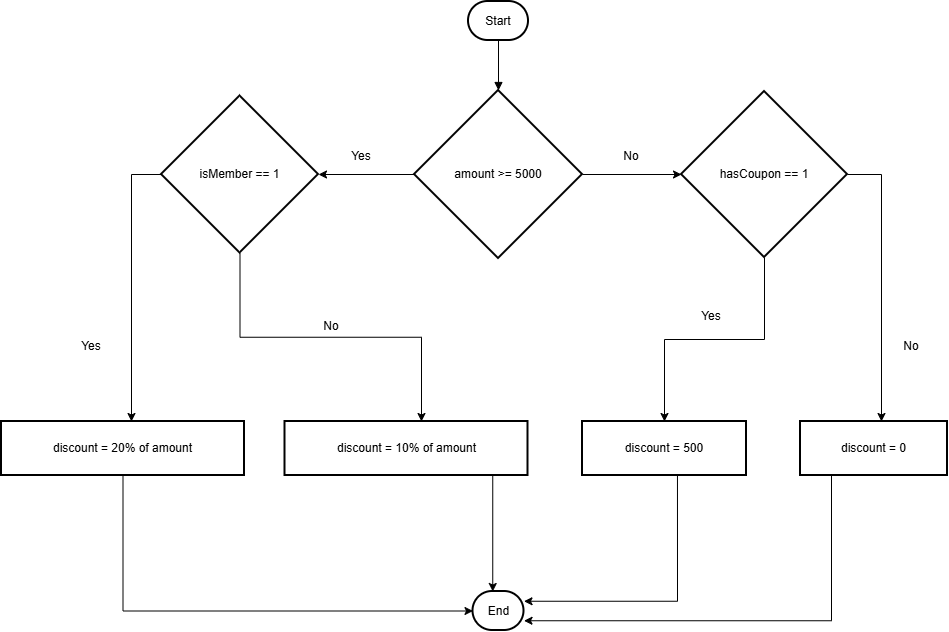

The diagram above was exported from draw.io. Its source (the exported page's mxGraphModel, read from the mxfile embedded in the PNG):
<mxGraphModel dx="1303" dy="718" grid="1" gridSize="10" guides="1" tooltips="1" connect="1" arrows="1" fold="1" page="1" pageScale="1" pageWidth="850" pageHeight="1100" math="0" shadow="0">
  <root>
    <mxCell id="0" />
    <mxCell id="1" parent="0" />
    <mxCell id="qdzTqtFnSttcidSrXbL7-1" parent="1" style="rounded=1;whiteSpace=wrap;arcSize=50;strokeWidth=2;" value="Start" vertex="1">
      <mxGeometry height="39" width="60" x="487" y="20" as="geometry" />
    </mxCell>
    <mxCell id="qdzTqtFnSttcidSrXbL7-21" edge="1" parent="1" source="qdzTqtFnSttcidSrXbL7-2" style="edgeStyle=orthogonalEdgeStyle;rounded=0;orthogonalLoop=1;jettySize=auto;html=1;">
      <mxGeometry relative="1" as="geometry">
        <mxPoint x="700" y="193" as="targetPoint" />
      </mxGeometry>
    </mxCell>
    <mxCell id="qdzTqtFnSttcidSrXbL7-23" edge="1" parent="1" source="qdzTqtFnSttcidSrXbL7-2" style="edgeStyle=orthogonalEdgeStyle;rounded=0;orthogonalLoop=1;jettySize=auto;html=1;entryX=1;entryY=0.5;entryDx=0;entryDy=0;" target="qdzTqtFnSttcidSrXbL7-3">
      <mxGeometry relative="1" as="geometry">
        <mxPoint x="340" y="193" as="targetPoint" />
      </mxGeometry>
    </mxCell>
    <mxCell id="qdzTqtFnSttcidSrXbL7-2" parent="1" style="rhombus;strokeWidth=2;whiteSpace=wrap;" value="amount &gt;= 5000" vertex="1">
      <mxGeometry height="168" width="168" x="433" y="109" as="geometry" />
    </mxCell>
    <mxCell id="qdzTqtFnSttcidSrXbL7-25" edge="1" parent="1" source="qdzTqtFnSttcidSrXbL7-3" style="edgeStyle=orthogonalEdgeStyle;rounded=0;orthogonalLoop=1;jettySize=auto;html=1;exitX=0.5;exitY=1;exitDx=0;exitDy=0;">
      <mxGeometry relative="1" as="geometry">
        <mxPoint x="440" y="440" as="targetPoint" />
      </mxGeometry>
    </mxCell>
    <mxCell id="qdzTqtFnSttcidSrXbL7-26" edge="1" parent="1" source="qdzTqtFnSttcidSrXbL7-3" style="edgeStyle=orthogonalEdgeStyle;rounded=0;orthogonalLoop=1;jettySize=auto;html=1;">
      <mxGeometry relative="1" as="geometry">
        <mxPoint x="150" y="440" as="targetPoint" />
      </mxGeometry>
    </mxCell>
    <mxCell id="qdzTqtFnSttcidSrXbL7-3" parent="1" style="rhombus;strokeWidth=2;whiteSpace=wrap;" value="isMember == 1" vertex="1">
      <mxGeometry height="157" width="157" x="180" y="114.5" as="geometry" />
    </mxCell>
    <mxCell id="qdzTqtFnSttcidSrXbL7-31" edge="1" parent="1" source="qdzTqtFnSttcidSrXbL7-4" style="edgeStyle=orthogonalEdgeStyle;rounded=0;orthogonalLoop=1;jettySize=auto;html=1;">
      <mxGeometry relative="1" as="geometry">
        <mxPoint x="900" y="440" as="targetPoint" />
      </mxGeometry>
    </mxCell>
    <mxCell id="qdzTqtFnSttcidSrXbL7-33" edge="1" parent="1" source="qdzTqtFnSttcidSrXbL7-4" style="edgeStyle=orthogonalEdgeStyle;rounded=0;orthogonalLoop=1;jettySize=auto;html=1;entryX=0.5;entryY=0;entryDx=0;entryDy=0;" target="qdzTqtFnSttcidSrXbL7-7">
      <mxGeometry relative="1" as="geometry" />
    </mxCell>
    <mxCell id="qdzTqtFnSttcidSrXbL7-4" parent="1" style="rhombus;strokeWidth=2;whiteSpace=wrap;" value="hasCoupon == 1" vertex="1">
      <mxGeometry height="166" width="166" x="700" y="110" as="geometry" />
    </mxCell>
    <mxCell id="qdzTqtFnSttcidSrXbL7-34" edge="1" parent="1" source="qdzTqtFnSttcidSrXbL7-5" style="edgeStyle=orthogonalEdgeStyle;rounded=0;orthogonalLoop=1;jettySize=auto;html=1;exitX=0.5;exitY=1;exitDx=0;exitDy=0;entryX=0;entryY=0.5;entryDx=0;entryDy=0;" target="qdzTqtFnSttcidSrXbL7-9">
      <mxGeometry relative="1" as="geometry" />
    </mxCell>
    <mxCell id="qdzTqtFnSttcidSrXbL7-5" parent="1" style="whiteSpace=wrap;strokeWidth=2;" value="discount = 20% of amount" vertex="1">
      <mxGeometry height="54" width="243" x="20" y="440" as="geometry" />
    </mxCell>
    <mxCell id="qdzTqtFnSttcidSrXbL7-35" edge="1" parent="1" style="edgeStyle=orthogonalEdgeStyle;rounded=0;orthogonalLoop=1;jettySize=auto;html=1;exitX=0.75;exitY=1;exitDx=0;exitDy=0;entryX=0.5;entryY=0;entryDx=0;entryDy=0;">
      <mxGeometry relative="1" as="geometry">
        <mxPoint x="480" y="494" as="sourcePoint" />
        <mxPoint x="511.2500000000002" y="610" as="targetPoint" />
      </mxGeometry>
    </mxCell>
    <mxCell id="qdzTqtFnSttcidSrXbL7-6" parent="1" style="whiteSpace=wrap;strokeWidth=2;" value="discount = 10% of amount" vertex="1">
      <mxGeometry height="54" width="243" x="303.5" y="440" as="geometry" />
    </mxCell>
    <mxCell id="qdzTqtFnSttcidSrXbL7-36" edge="1" parent="1" source="qdzTqtFnSttcidSrXbL7-7" style="edgeStyle=orthogonalEdgeStyle;rounded=0;orthogonalLoop=1;jettySize=auto;html=1;entryX=1;entryY=0.25;entryDx=0;entryDy=0;exitX=0.579;exitY=0.968;exitDx=0;exitDy=0;exitPerimeter=0;" target="qdzTqtFnSttcidSrXbL7-9">
      <mxGeometry relative="1" as="geometry">
        <Array as="points">
          <mxPoint x="696" y="620" />
        </Array>
      </mxGeometry>
    </mxCell>
    <mxCell id="qdzTqtFnSttcidSrXbL7-7" parent="1" style="whiteSpace=wrap;strokeWidth=2;" value="discount = 500" vertex="1">
      <mxGeometry height="54" width="164" x="601" y="440" as="geometry" />
    </mxCell>
    <mxCell id="qdzTqtFnSttcidSrXbL7-37" edge="1" parent="1" source="qdzTqtFnSttcidSrXbL7-8" style="edgeStyle=orthogonalEdgeStyle;rounded=0;orthogonalLoop=1;jettySize=auto;html=1;entryX=1;entryY=0.75;entryDx=0;entryDy=0;" target="qdzTqtFnSttcidSrXbL7-9">
      <mxGeometry relative="1" as="geometry">
        <Array as="points">
          <mxPoint x="850" y="639" />
        </Array>
      </mxGeometry>
    </mxCell>
    <mxCell id="qdzTqtFnSttcidSrXbL7-8" parent="1" style="whiteSpace=wrap;strokeWidth=2;" value="discount = 0" vertex="1">
      <mxGeometry height="54" width="147" x="819" y="440" as="geometry" />
    </mxCell>
    <mxCell id="qdzTqtFnSttcidSrXbL7-9" parent="1" style="rounded=1;whiteSpace=wrap;arcSize=50;strokeWidth=2;" value="End" vertex="1">
      <mxGeometry height="39" width="51" x="491.5" y="610" as="geometry" />
    </mxCell>
    <mxCell id="qdzTqtFnSttcidSrXbL7-10" edge="1" parent="1" source="qdzTqtFnSttcidSrXbL7-1" style="curved=1;startArrow=none;endArrow=block;exitX=0.5;exitY=1;entryX=0.5;entryY=0;rounded=0;" target="qdzTqtFnSttcidSrXbL7-2" value="">
      <mxGeometry relative="1" as="geometry">
        <Array as="points" />
      </mxGeometry>
    </mxCell>
    <mxCell id="qdzTqtFnSttcidSrXbL7-22" parent="1" style="text;html=1;whiteSpace=wrap;strokeColor=none;fillColor=none;align=center;verticalAlign=middle;rounded=0;" value="No" vertex="1">
      <mxGeometry height="30" width="60" x="620" y="160" as="geometry" />
    </mxCell>
    <mxCell id="qdzTqtFnSttcidSrXbL7-24" parent="1" style="text;html=1;whiteSpace=wrap;strokeColor=none;fillColor=none;align=center;verticalAlign=middle;rounded=0;" value="Yes" vertex="1">
      <mxGeometry height="30" width="60" x="350" y="160" as="geometry" />
    </mxCell>
    <mxCell id="qdzTqtFnSttcidSrXbL7-27" parent="1" style="text;html=1;whiteSpace=wrap;strokeColor=none;fillColor=none;align=center;verticalAlign=middle;rounded=0;" value="No" vertex="1">
      <mxGeometry height="30" width="60" x="320" y="330" as="geometry" />
    </mxCell>
    <mxCell id="qdzTqtFnSttcidSrXbL7-28" parent="1" style="text;html=1;whiteSpace=wrap;strokeColor=none;fillColor=none;align=center;verticalAlign=middle;rounded=0;" value="Yes" vertex="1">
      <mxGeometry height="30" width="60" x="80" y="350" as="geometry" />
    </mxCell>
    <mxCell id="qdzTqtFnSttcidSrXbL7-30" parent="1" style="text;html=1;whiteSpace=wrap;strokeColor=none;fillColor=none;align=center;verticalAlign=middle;rounded=0;" value="Yes" vertex="1">
      <mxGeometry height="30" width="60" x="700" y="320" as="geometry" />
    </mxCell>
    <mxCell id="qdzTqtFnSttcidSrXbL7-32" parent="1" style="text;html=1;whiteSpace=wrap;strokeColor=none;fillColor=none;align=center;verticalAlign=middle;rounded=0;" value="No" vertex="1">
      <mxGeometry height="30" width="60" x="900" y="350" as="geometry" />
    </mxCell>
  </root>
</mxGraphModel>